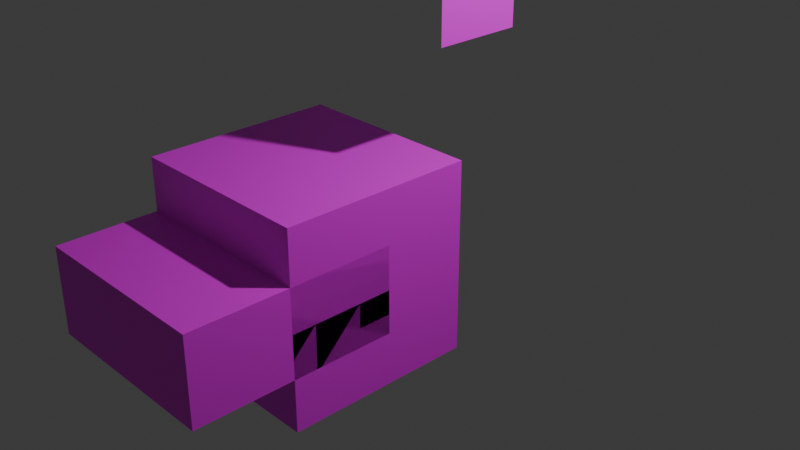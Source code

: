 # Source: steave1.blend  (saved by Blender 4.1.24; exported with 4.5.12 LTS)
import bpy
from mathutils import Matrix  # noqa: F401  (used for matrix-valued properties, if any)

bpy.ops.wm.read_factory_settings(use_empty=True)
scene = bpy.context.scene
scene.name = 'Scene'

# ---- collections
col_collection = bpy.data.collections.new('Collection'); scene.collection.children.link(col_collection)

# ---- images (referenced by path relative to the original .blend; pixels are not part of the script)
import os
ASSET_DIR = os.environ.get("B2B_ASSET_DIR", "")  # directory of the original .blend (textures are referenced by path, not embedded)
HERE = os.path.dirname(os.path.abspath(__file__))  # packed textures are extracted next to this script under _unpacked/

def load_image(name, relpath, width, height, colorspace="sRGB"):
    """Load a texture the original file referenced (path relative to the .blend, or extracted next to this script)."""
    p = next((c for c in (os.path.join(HERE, relpath), os.path.join(ASSET_DIR, relpath)) if relpath and os.path.exists(c)), "")
    if p:
        img = bpy.data.images.load(p, check_existing=True)
        img.name = name
    else:  # same state as the original file: an image datablock whose file is absent (Cycles renders it pink)
        img = bpy.data.images.new(name, width, height)
        img.source = "FILE"
        img.filepath = "//" + (relpath or name)
    img.colorspace_settings.name = colorspace
    return img
img_steave_png = load_image('steave.png', 'steave.png', 1024, 1024, 'sRGB')

# ---- materials (node trees are filled in below, after node groups)
mat_material = bpy.data.materials.new('Material')
mat_material.alpha_threshold = 0.0
mat_material.use_transparent_shadow = False
mat_material.roughness = 0.5
mat_material.line_color = (0.0, 0.0, 0.0, 1.0)

# ---- material node trees
mat_material.use_nodes = True; mat_material.node_tree.nodes.clear()
_N = mat_material.node_tree.nodes; _L = mat_material.node_tree.links
n0 = _N.new('ShaderNodeOutputMaterial'); n0.name = 'Material Output'; n0.location = (300, 300)
n1 = _N.new('ShaderNodeBsdfPrincipled'); n1.name = 'Principled BSDF'; n1.location = (10, 300)
n1.inputs[3].default_value = 1.45
n2 = _N.new('ShaderNodeTexImage'); n2.name = 'Image Texture'; n2.location = (-180, 280)
n2.image = img_steave_png
_L.new(n1.outputs[0], n0.inputs[0])
_L.new(n2.outputs[0], n1.inputs[0])
n0.is_active_output = True

# ---- world
world_world = bpy.data.worlds.new('World'); scene.world = world_world
world_world.use_nodes = True; world_world.node_tree.nodes.clear()
_N = world_world.node_tree.nodes; _L = world_world.node_tree.links
n0 = _N.new('ShaderNodeOutputWorld'); n0.name = 'World Output'; n0.location = (300, 300)
n1 = _N.new('ShaderNodeBackground'); n1.name = 'Background'; n1.location = (10, 300)
n1.inputs[0].default_value = (0.05088, 0.05088, 0.05088, 1.0)
_L.new(n1.outputs[0], n0.inputs[0])
n0.is_active_output = True
world_world.color = (0.05088, 0.05088, 0.05088)
world_world.use_sun_shadow = False
world_world.sun_shadow_jitter_overblur = 0.0

# ---- cameras
cam_camera = bpy.data.cameras.new('Camera')
cam_camera.clip_end = 100.0
cam_camera.ortho_scale = 7.314

# ---- lights
light_light = bpy.data.lights.new('Light', 'POINT')
light_light.transmission_factor = 0.0
light_light.energy = 1000.0
light_light.shadow_soft_size = 0.1
light_light.shadow_maximum_resolution = 0.006
light_light.use_absolute_resolution = True

# ---- meshes
me_cube = bpy.data.meshes.new('Cube')
me_cube.from_pydata([(1.0, -0.4517, -1.886), (1.0, 0.4517, -1.886), (-1.5, 0.4517, -1.886), (-1.5, -0.4517, -1.886), (-1.5, 0.4517, -3.886), (-1.5, -0.4517, -3.886), (1.0, -0.4517, -3.886), (1.0, 0.4517, -3.886), (-1.0, -0.4517, -1.886), (-1.0, -0.4517, -3.886), (1.0, -0.4517, -1.886), (1.0, -0.4517, -3.886)], [(8, 9), (10, 11)], [(3, 2, 4, 5), (0, 1, 7, 6)])
_uv = me_cube.uv_layers.new(name='UVMap')
_uv.uv.foreach_set('vector', [0.125, 0.75, 0.125, 0.5, 0.125, 0.5, 0.125, 0.75, 0.375, 0.75, 0.375, 0.5, 0.375, 0.5, 0.375, 0.75])
me_cube.materials.append(mat_material)
me_cube.use_mirror_vertex_groups = False
me_cube.update()
me_cube_001 = bpy.data.meshes.new('Cube.001')
me_cube_001.from_pydata([(-1.0, 0.4517, -1.0), (-1.0, -0.4517, -1.0), (-1.0, 0.4517, -1.886), (-1.0, -0.4517, -1.886), (-1.5, 0.4517, -1.0), (-1.5, -0.4517, -1.0), (-1.5, 0.4517, -1.886), (-1.5, -0.4517, -1.886), (-1.0, 0.4517, -3.886), (-1.0, -0.4517, -3.886), (-1.5, 0.4517, -3.886), (-1.5, -0.4517, -3.886)], [], [(1, 0, 4, 5), (5, 4, 6, 7), (3, 1, 5, 7), (0, 2, 6, 4), (2, 3, 9, 8), (8, 9, 11, 10), (3, 7, 11, 9), (6, 2, 8, 10)])
_uv = me_cube_001.uv_layers.new(name='UVMap')
_uv.uv.foreach_set('vector', [0.125, 0.75, 0.125, 0.5, 0.125, 0.5, 0.125, 0.75, 0.125, 0.75, 0.125, 0.5, 0.125, 0.5, 0.125, 0.75, 0.125, 0.75, 0.125, 0.75, 0.125, 0.75, 0.125, 0.75, 0.125, 0.5, 0.125, 0.5, 0.125, 0.5, 0.125, 0.5, 0.125, 0.5, 0.125, 0.75, 0.125, 0.75, 0.125, 0.5, 0.125, 0.5, 0.125, 0.75, 0.125, 0.75, 0.125, 0.5, 0.125, 0.75, 0.125, 0.75, 0.125, 0.75, 0.125, 0.75, 0.7094, 0.5378, 0.7094, 0.5378, 0.7094, 0.5378, 0.7094, 0.5378])
me_cube_001.materials.append(mat_material)
me_cube_001.use_mirror_vertex_groups = False
me_cube_001.update()
me_cube_002 = bpy.data.meshes.new('Cube.002')
me_cube_002.from_pydata([(1.0, 0.4517, -1.0), (1.0, -0.4517, -1.0), (1.0, -0.4517, -1.886), (1.0, 0.4517, -1.886), (1.5, -0.4517, -1.0), (1.5, 0.4517, -1.0), (1.5, 0.4517, -1.886), (1.5, -0.4517, -1.886), (1.0, -0.4517, -3.886), (1.0, 0.4517, -3.886), (1.5, -0.4517, -3.886), (1.5, 0.4517, -3.886)], [], [(0, 1, 4, 5), (5, 4, 7, 6), (1, 2, 7, 4), (3, 0, 5, 6), (7, 2, 8, 10), (8, 9, 11, 10), (3, 6, 11, 9), (6, 7, 10, 11)])
_uv = me_cube_002.uv_layers.new(name='UVMap')
_uv.uv.foreach_set('vector', [0.375, 0.5, 0.375, 0.75, 0.375, 0.75, 0.375, 0.5, 0.375, 0.5, 0.375, 0.75, 0.375, 0.75, 0.375, 0.5, 0.375, 0.75, 0.375, 0.75, 0.375, 0.75, 0.375, 0.75, 0.375, 0.5, 0.375, 0.5, 0.375, 0.5, 0.375, 0.5, 0.375, 0.75, 0.375, 0.75, 0.375, 0.75, 0.375, 0.75, 0.375, 0.75, 0.375, 0.5, 0.375, 0.5, 0.375, 0.75, 0.375, 0.5, 0.375, 0.5, 0.375, 0.5, 0.375, 0.5, 0.375, 0.5, 0.375, 0.75, 0.375, 0.75, 0.375, 0.5])
me_cube_002.materials.append(mat_material)
me_cube_002.use_mirror_vertex_groups = False
me_cube_002.update()
me_cube_003 = bpy.data.meshes.new('Cube.003')
me_cube_003.from_pydata([(1.0, 1.0, 1.0), (1.0, 1.0, -1.0), (1.0, -1.0, 1.0), (1.0, -1.0, -1.0), (-1.0, 1.0, 1.0), (-1.0, 1.0, -1.0), (-1.0, -1.0, 1.0), (-1.0, -1.0, -1.0), (1.0, 0.4517, -1.0), (1.0, -0.4517, -1.0), (-1.0, 0.4517, -1.0), (-1.0, -0.4517, -1.0)], [], [(0, 4, 6, 2), (3, 2, 6, 7), (7, 6, 4, 5), (5, 1, 3, 7), (1, 0, 2, 3), (5, 4, 0, 1), (10, 11, 9, 8)])
_uv = me_cube_003.uv_layers.new(name='UVMap')
_uv.uv.foreach_set('vector', [0.7425, 0.04283, 0.9925, 0.04283, 0.9925, 0.2928, 0.7425, 0.2928, 0.64, 0.746, 0.6353, 0.996, 0.3854, 0.9913, 0.3901, 0.7413, 0.375, 0.0, 0.625, 0.0, 0.625, 0.25, 0.375, 0.25, 0.01706, 0.01108, 0.2671, 0.01108, 0.2671, 0.2611, 0.01706, 0.2611, 0.375, 0.5, 0.625, 0.5, 0.625, 0.75, 0.375, 0.75, 0.375, 0.25, 0.625, 0.25, 0.625, 0.5, 0.375, 0.5, -0.06549, 0.2651, -0.06549, 0.5151, 0.1845, 0.5151, 0.1845, 0.2651])
me_cube_003.materials.append(mat_material)
me_cube_003.use_mirror_vertex_groups = False
me_cube_003.update()
me_cube_004 = bpy.data.meshes.new('Cube.004')
me_cube_004.from_pydata([(-1.0, 0.4237, -4.022), (-1.0, -0.4237, -4.022), (-1.0, 0.4237, -5.917), (-1.0, -0.4237, -5.917), (-0.09479, 0.4237, -4.022), (-0.09479, -0.4237, -4.022), (-0.09479, 0.4237, -5.917), (-0.09479, -0.4237, -5.917)], [], [(5, 1, 3, 7), (1, 0, 2, 3), (0, 4, 6, 2), (2, 6, 7, 3), (0, 1, 5, 4), (4, 5, 7, 6)])
_uv = me_cube_004.uv_layers.new(name='UVMap')
_uv.uv.foreach_set('vector', [0.2486, 0.75, 0.125, 0.75, 0.125, 0.75, 0.2486, 0.75, 0.125, 0.75, 0.125, 0.5, 0.125, 0.5, 0.125, 0.75, 0.125, 0.5, 0.2486, 0.5, 0.2486, 0.5, 0.125, 0.5, 0.125, 0.5, 0.2486, 0.5, 0.2486, 0.75, 0.125, 0.75, 0.125, 0.5, 0.125, 0.75, 0.2486, 0.75, 0.2486, 0.5, 0.0, 0.0, 0.0, 0.0, 0.0, 0.0, 0.0, 0.0])
me_cube_004.materials.append(mat_material)
me_cube_004.use_mirror_vertex_groups = False
me_cube_004.update()
me_cube_005 = bpy.data.meshes.new('Cube.005')
me_cube_005.from_pydata([(1.0, 0.4237, -4.022), (1.0, -0.4237, -4.022), (-0.09479, 0.4237, -4.022), (-0.09479, -0.4237, -4.022), (0.08259, 0.4237, -4.022), (0.08259, -0.4237, -4.022), (0.08259, 0.4237, -5.917), (0.08259, -0.4237, -5.917), (0.9878, 0.4237, -4.022), (0.9878, -0.4237, -4.022), (0.9878, 0.4237, -5.917), (0.9878, -0.4237, -5.917)], [], [(2, 3, 1, 0), (9, 5, 7, 11), (5, 4, 6, 7), (4, 8, 10, 6), (6, 10, 11, 7), (8, 9, 11, 10)])
_uv = me_cube_005.uv_layers.new(name='UVMap')
_uv.uv.foreach_set('vector', [0.2486, 0.5, 0.2486, 0.75, 0.375, 0.75, 0.375, 0.5, 0.2486, 0.75, 0.125, 0.75, 0.125, 0.75, 0.2486, 0.75, 0.125, 0.75, 0.125, 0.5, 0.125, 0.5, 0.125, 0.75, 0.125, 0.5, 0.2486, 0.5, 0.2486, 0.5, 0.125, 0.5, 0.125, 0.5, 0.2486, 0.5, 0.2486, 0.75, 0.125, 0.75, 0.0, 0.0, 0.0, 0.0, 0.0, 0.0, 0.0, 0.0])
me_cube_005.materials.append(mat_material)
me_cube_005.use_mirror_vertex_groups = False
me_cube_005.update()
me_cube_006 = bpy.data.meshes.new('Cube.006')
me_cube_006.from_pydata([(1.0, 0.4517, -1.0), (1.0, -0.4517, -1.0), (-1.0, 0.4517, -1.0), (-1.0, -0.4517, -1.0), (-1.0, 0.4517, -4.022), (-1.0, -0.4517, -4.022), (1.0, 0.4517, -4.022), (1.0, -0.4517, -4.022), (1.0, -0.4517, -1.886), (1.0, 0.4517, -1.886), (-1.0, 0.4517, -1.886), (-1.0, -0.4517, -1.886), (1.0, -0.4517, -3.736), (-1.0, -0.4517, -3.736), (1.0, 0.4517, -3.741), (-1.0, 0.4517, -3.741)], [], [(4, 6, 7, 5), (14, 12, 7, 6), (15, 14, 6, 4), (12, 13, 5, 7), (13, 15, 4, 5), (11, 13, 12, 8, 1, 3), (11, 10, 15, 13), (9, 8, 12, 14), (9, 14, 15, 10, 2, 0)])
_uv = me_cube_006.uv_layers.new(name='UVMap')
_uv.uv.foreach_set('vector', [0.125, 0.5, 0.375, 0.5, 0.375, 0.75, 0.125, 0.75, 0.375, 0.5, 0.375, 0.75, 0.375, 0.75, 0.375, 0.5, 0.125, 0.5, 0.375, 0.5, 0.375, 0.5, 0.125, 0.5, 0.375, 0.75, 0.125, 0.75, 0.125, 0.75, 0.375, 0.75, 0.125, 0.75, 0.125, 0.5, 0.125, 0.5, 0.125, 0.75, 0.125, 0.75, 0.125, 0.75, 0.375, 0.75, 0.375, 0.75, 0.375, 0.75, 0.125, 0.75, 0.125, 0.75, 0.125, 0.5, 0.125, 0.5, 0.125, 0.75, 0.375, 0.5, 0.375, 0.75, 0.375, 0.75, 0.375, 0.5, 0.4998, 0.5781, 0.4998, 0.5781, 0.4998, 0.5781, 0.4998, 0.5781, 0.4998, 0.5781, 0.4998, 0.5781])
me_cube_006.materials.append(mat_material)
me_cube_006.use_mirror_vertex_groups = False
me_cube_006.update()
arm_armature = bpy.data.armatures.new('Armature')  # bones are not reproduced

# ---- objects
ob_cube = bpy.data.objects.new('Cube', me_cube)
ob_light = bpy.data.objects.new('Light', light_light)
ob_camera = bpy.data.objects.new('Camera', cam_camera)
ob_armature = bpy.data.objects.new('Armature', arm_armature)
ob_cube_001 = bpy.data.objects.new('Cube.001', me_cube_001)
ob_cube_002 = bpy.data.objects.new('Cube.002', me_cube_002)
ob_cube_003 = bpy.data.objects.new('Cube.003', me_cube_003)
ob_cube_004 = bpy.data.objects.new('Cube.004', me_cube_004)
ob_cube_005 = bpy.data.objects.new('Cube.005', me_cube_005)
ob_cube_006 = bpy.data.objects.new('Cube.006', me_cube_006)

# ---- transforms, parenting, visibility, modifiers, constraints
ob_cube.location = (0.0, 0.0, 6.0)
ob_cube.lock_rotations_4d = False
ob_cube.empty_display_type = 'ARROWS'
ob_cube.lineart.crease_threshold = 0.0
ob_light.location = (4.076, 1.005, 5.904)
ob_light.rotation_euler = (0.6503, 0.05522, 1.866)
ob_light.lock_rotations_4d = False
ob_light.empty_display_type = 'ARROWS'
ob_light.color = (0.0, 0.0, 0.0, 0.0)
ob_light.lineart.crease_threshold = 0.0
ob_camera.location = (7.359, -6.926, 4.958)
ob_camera.rotation_euler = (1.109, 0.0, 0.8149)
ob_camera.lock_rotations_4d = False
ob_camera.empty_display_type = 'ARROWS'
ob_camera.color = (0.0, 0.0, 0.0, 0.0)
ob_camera.display_type = 'WIRE'
ob_camera.lineart.crease_threshold = 0.0
ob_armature.location = (0.0, 0.0, 0.0)
ob_armature.hide_render = True
ob_armature.show_in_front = True
ob_cube_001.parent = ob_armature
ob_cube_001.matrix_parent_inverse = Matrix(((7.55e-08, 1.0, 0.0, -0.05335), (-0.0, 0.0, -1.0, 2.379), (-1.0, 7.55e-08, 0.0, -1.227), (-0.0, -0.0, -0.0, 1.0)))
ob_cube_001.location = (0.0, 0.0, 6.0)
ob_cube_001.lock_rotations_4d = False
ob_cube_001.empty_display_type = 'ARROWS'
ob_cube_001.lineart.crease_threshold = 0.0
ob_cube_002.parent = ob_armature
ob_cube_002.matrix_parent_inverse = Matrix(((7.55e-08, 1.0, 0.0, -0.05335), (-0.0, 0.0, -1.0, 2.379), (-1.0, 7.55e-08, 0.0, 1.247), (-0.0, -0.0, -0.0, 1.0)))
ob_cube_002.location = (0.0, 0.0, 6.0)
ob_cube_002.lock_rotations_4d = False
ob_cube_002.empty_display_type = 'ARROWS'
ob_cube_002.lineart.crease_threshold = 0.0
ob_cube_003.parent = ob_armature
ob_cube_003.matrix_parent_inverse = Matrix(((1.0, 2.384e-07, 0.0, -0.0), (-0.0, 0.0, 1.0, -7.164), (2.384e-07, -1.0, 0.0, -0.0), (-0.0, 0.0, -0.0, 1.0)))
ob_cube_003.location = (0.0, 0.0, 6.0)
ob_cube_003.lock_rotations_4d = False
ob_cube_003.empty_display_type = 'ARROWS'
ob_cube_003.lineart.crease_threshold = 0.0
ob_cube_004.parent = ob_armature
ob_cube_004.matrix_parent_inverse = Matrix(((7.55e-08, 1.0, 0.0, -0.4485), (-0.0, 0.0, -1.0, 0.4218), (-1.0, 7.55e-08, 0.0, -0.5546), (-0.0, -0.0, -0.0, 1.0)))
ob_cube_004.location = (0.0, 0.0, 6.0)
ob_cube_004.lock_rotations_4d = False
ob_cube_004.empty_display_type = 'ARROWS'
ob_cube_004.lineart.crease_threshold = 0.0
ob_cube_005.parent = ob_armature
ob_cube_005.matrix_parent_inverse = Matrix(((7.55e-08, 1.0, 0.0, -0.4485), (-0.0, 0.0, -1.0, 0.4218), (-1.0, 7.55e-08, 0.0, 0.5487), (-0.0, -0.0, -0.0, 1.0)))
ob_cube_005.location = (0.0, 0.0, 6.0)
ob_cube_005.lock_rotations_4d = False
ob_cube_005.empty_display_type = 'ARROWS'
ob_cube_005.lineart.crease_threshold = 0.0
ob_cube_006.parent = ob_armature
ob_cube_006.matrix_parent_inverse = Matrix(((1.0, -0.0, 0.0, -0.0), (-0.0, 0.0, 1.0, -5.178), (0.0, -1.0, 0.0, -0.0), (0.0, 0.0, -0.0, 1.0)))
ob_cube_006.location = (0.0, 0.0, 6.0)
ob_cube_006.lock_rotations_4d = False
ob_cube_006.empty_display_type = 'ARROWS'
ob_cube_006.lineart.crease_threshold = 0.0

# ---- collection membership
col_collection.objects.link(ob_cube)
col_collection.objects.link(ob_light)
col_collection.objects.link(ob_camera)
col_collection.objects.link(ob_armature)
col_collection.objects.link(ob_cube_001)
col_collection.objects.link(ob_cube_002)
col_collection.objects.link(ob_cube_003)
col_collection.objects.link(ob_cube_004)
col_collection.objects.link(ob_cube_005)
col_collection.objects.link(ob_cube_006)

# ---- scene / render settings (as saved in the file)
scene.camera = ob_camera
scene.frame_start = 1; scene.frame_end = 130; scene.frame_set(84)
scene.render.engine = 'BLENDER_EEVEE_NEXT'
scene.cycles.sampling_pattern = 'TABULATED_SOBOL'
scene.eevee.ray_tracing_options.trace_max_roughness = 0.0
bpy.context.view_layer.update()
